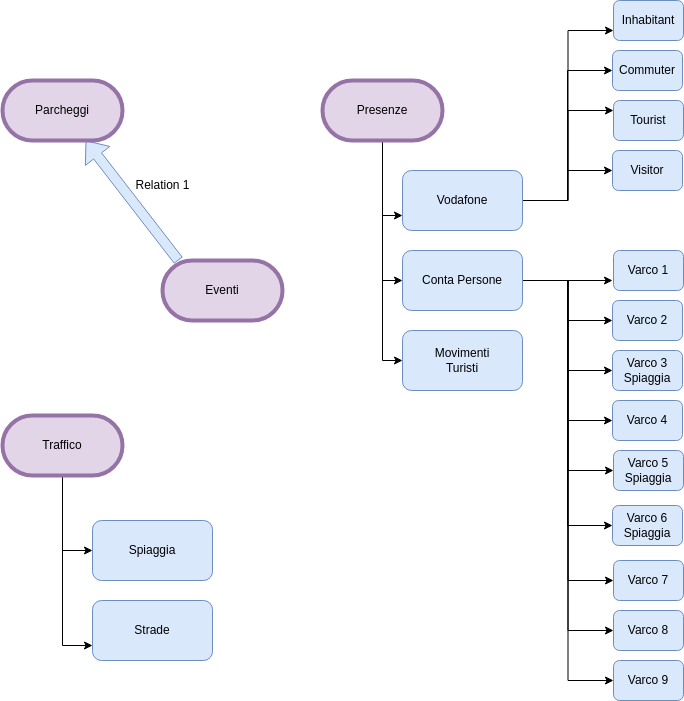

The diagram above was exported from draw.io. Its source (the exported page's mxGraphModel, read from the mxfile embedded in the PNG):
<mxGraphModel dx="1364" dy="771" grid="1" gridSize="10" guides="1" tooltips="1" connect="1" arrows="1" fold="1" page="1" pageScale="1" pageWidth="827" pageHeight="1169" math="0" shadow="0">
  <root>
    <mxCell id="0" />
    <mxCell id="1" parent="0" />
    <mxCell id="O6MpRhqAgn3_7lUdooOQ-9" style="edgeStyle=orthogonalEdgeStyle;rounded=0;orthogonalLoop=1;jettySize=auto;html=1;entryX=0;entryY=0.75;entryDx=0;entryDy=0;" edge="1" parent="1" source="O6MpRhqAgn3_7lUdooOQ-1" target="O6MpRhqAgn3_7lUdooOQ-5">
      <mxGeometry relative="1" as="geometry" />
    </mxCell>
    <mxCell id="O6MpRhqAgn3_7lUdooOQ-10" style="edgeStyle=orthogonalEdgeStyle;rounded=0;orthogonalLoop=1;jettySize=auto;html=1;entryX=0;entryY=0.5;entryDx=0;entryDy=0;" edge="1" parent="1" source="O6MpRhqAgn3_7lUdooOQ-1" target="O6MpRhqAgn3_7lUdooOQ-6">
      <mxGeometry relative="1" as="geometry" />
    </mxCell>
    <mxCell id="jZxmT8m9q_wnPD_FiYrM-2" style="edgeStyle=orthogonalEdgeStyle;rounded=0;orthogonalLoop=1;jettySize=auto;html=1;entryX=0;entryY=0.5;entryDx=0;entryDy=0;" edge="1" parent="1" source="O6MpRhqAgn3_7lUdooOQ-1" target="jZxmT8m9q_wnPD_FiYrM-1">
      <mxGeometry relative="1" as="geometry" />
    </mxCell>
    <mxCell id="O6MpRhqAgn3_7lUdooOQ-1" value="Presenze" style="rounded=1;whiteSpace=wrap;html=1;fillColor=#e1d5e7;strokeColor=#9673A6;arcSize=50;strokeWidth=4;" vertex="1" parent="1">
      <mxGeometry x="440" y="140" width="120" height="60" as="geometry" />
    </mxCell>
    <mxCell id="XvsILmnWDCuSvr74RNj3-2" style="edgeStyle=orthogonalEdgeStyle;rounded=0;orthogonalLoop=1;jettySize=auto;html=1;entryX=0;entryY=0.5;entryDx=0;entryDy=0;" edge="1" parent="1" source="O6MpRhqAgn3_7lUdooOQ-2" target="O6MpRhqAgn3_7lUdooOQ-4">
      <mxGeometry relative="1" as="geometry" />
    </mxCell>
    <mxCell id="XvsILmnWDCuSvr74RNj3-4" style="edgeStyle=orthogonalEdgeStyle;rounded=0;orthogonalLoop=1;jettySize=auto;html=1;entryX=0;entryY=0.75;entryDx=0;entryDy=0;" edge="1" parent="1" source="O6MpRhqAgn3_7lUdooOQ-2" target="XvsILmnWDCuSvr74RNj3-3">
      <mxGeometry relative="1" as="geometry" />
    </mxCell>
    <mxCell id="O6MpRhqAgn3_7lUdooOQ-2" value="Traffico" style="rounded=1;whiteSpace=wrap;html=1;fillColor=#e1d5e7;strokeColor=#9673a6;arcSize=50;strokeWidth=4;" vertex="1" parent="1">
      <mxGeometry x="120" y="475" width="120" height="60" as="geometry" />
    </mxCell>
    <mxCell id="t_7l88_l7awGQ5QWlikR-2" style="rounded=0;orthogonalLoop=1;jettySize=auto;html=1;shape=flexArrow;strokeWidth=1;strokeColor=#6c8ebf;fillColor=#dae8fc;exitX=0.133;exitY=0;exitDx=0;exitDy=0;exitPerimeter=0;" edge="1" parent="1" source="t_7l88_l7awGQ5QWlikR-1" target="O6MpRhqAgn3_7lUdooOQ-3">
      <mxGeometry relative="1" as="geometry">
        <mxPoint x="320" y="150" as="targetPoint" />
      </mxGeometry>
    </mxCell>
    <mxCell id="O6MpRhqAgn3_7lUdooOQ-3" value="Parcheggi" style="rounded=1;whiteSpace=wrap;html=1;fillColor=#e1d5e7;strokeColor=#9673a6;arcSize=50;strokeWidth=4;" vertex="1" parent="1">
      <mxGeometry x="120" y="140" width="120" height="60" as="geometry" />
    </mxCell>
    <mxCell id="O6MpRhqAgn3_7lUdooOQ-4" value="Spiaggia" style="rounded=1;whiteSpace=wrap;html=1;fillColor=#dae8fc;strokeColor=#6c8ebf;" vertex="1" parent="1">
      <mxGeometry x="210" y="580" width="120" height="60" as="geometry" />
    </mxCell>
    <mxCell id="O6MpRhqAgn3_7lUdooOQ-17" style="edgeStyle=orthogonalEdgeStyle;rounded=0;orthogonalLoop=1;jettySize=auto;html=1;entryX=0;entryY=0.75;entryDx=0;entryDy=0;" edge="1" parent="1" source="O6MpRhqAgn3_7lUdooOQ-5" target="O6MpRhqAgn3_7lUdooOQ-11">
      <mxGeometry relative="1" as="geometry" />
    </mxCell>
    <mxCell id="O6MpRhqAgn3_7lUdooOQ-18" style="edgeStyle=orthogonalEdgeStyle;rounded=0;orthogonalLoop=1;jettySize=auto;html=1;entryX=0;entryY=0.5;entryDx=0;entryDy=0;" edge="1" parent="1" source="O6MpRhqAgn3_7lUdooOQ-5" target="O6MpRhqAgn3_7lUdooOQ-13">
      <mxGeometry relative="1" as="geometry" />
    </mxCell>
    <mxCell id="O6MpRhqAgn3_7lUdooOQ-19" style="edgeStyle=orthogonalEdgeStyle;rounded=0;orthogonalLoop=1;jettySize=auto;html=1;entryX=0;entryY=0.25;entryDx=0;entryDy=0;" edge="1" parent="1" source="O6MpRhqAgn3_7lUdooOQ-5" target="O6MpRhqAgn3_7lUdooOQ-15">
      <mxGeometry relative="1" as="geometry" />
    </mxCell>
    <mxCell id="O6MpRhqAgn3_7lUdooOQ-20" style="edgeStyle=orthogonalEdgeStyle;rounded=0;orthogonalLoop=1;jettySize=auto;html=1;entryX=0;entryY=0.5;entryDx=0;entryDy=0;" edge="1" parent="1" source="O6MpRhqAgn3_7lUdooOQ-5" target="O6MpRhqAgn3_7lUdooOQ-16">
      <mxGeometry relative="1" as="geometry" />
    </mxCell>
    <mxCell id="O6MpRhqAgn3_7lUdooOQ-5" value="Vodafone" style="rounded=1;whiteSpace=wrap;html=1;fillColor=#dae8fc;strokeColor=#6c8ebf;" vertex="1" parent="1">
      <mxGeometry x="520" y="230" width="120" height="60" as="geometry" />
    </mxCell>
    <mxCell id="XvsILmnWDCuSvr74RNj3-15" style="edgeStyle=orthogonalEdgeStyle;rounded=0;orthogonalLoop=1;jettySize=auto;html=1;" edge="1" parent="1" source="O6MpRhqAgn3_7lUdooOQ-6">
      <mxGeometry relative="1" as="geometry">
        <mxPoint x="730" y="340" as="targetPoint" />
      </mxGeometry>
    </mxCell>
    <mxCell id="XvsILmnWDCuSvr74RNj3-16" style="edgeStyle=orthogonalEdgeStyle;rounded=0;orthogonalLoop=1;jettySize=auto;html=1;entryX=0;entryY=0.5;entryDx=0;entryDy=0;" edge="1" parent="1" source="O6MpRhqAgn3_7lUdooOQ-6" target="XvsILmnWDCuSvr74RNj3-6">
      <mxGeometry relative="1" as="geometry" />
    </mxCell>
    <mxCell id="XvsILmnWDCuSvr74RNj3-17" style="edgeStyle=orthogonalEdgeStyle;rounded=0;orthogonalLoop=1;jettySize=auto;html=1;entryX=0;entryY=0.5;entryDx=0;entryDy=0;" edge="1" parent="1" source="O6MpRhqAgn3_7lUdooOQ-6" target="XvsILmnWDCuSvr74RNj3-7">
      <mxGeometry relative="1" as="geometry" />
    </mxCell>
    <mxCell id="XvsILmnWDCuSvr74RNj3-18" style="edgeStyle=orthogonalEdgeStyle;rounded=0;orthogonalLoop=1;jettySize=auto;html=1;entryX=0;entryY=0.5;entryDx=0;entryDy=0;" edge="1" parent="1" source="O6MpRhqAgn3_7lUdooOQ-6" target="XvsILmnWDCuSvr74RNj3-8">
      <mxGeometry relative="1" as="geometry" />
    </mxCell>
    <mxCell id="XvsILmnWDCuSvr74RNj3-19" style="edgeStyle=orthogonalEdgeStyle;rounded=0;orthogonalLoop=1;jettySize=auto;html=1;entryX=0;entryY=0.5;entryDx=0;entryDy=0;" edge="1" parent="1" source="O6MpRhqAgn3_7lUdooOQ-6" target="XvsILmnWDCuSvr74RNj3-10">
      <mxGeometry relative="1" as="geometry" />
    </mxCell>
    <mxCell id="XvsILmnWDCuSvr74RNj3-20" style="edgeStyle=orthogonalEdgeStyle;rounded=0;orthogonalLoop=1;jettySize=auto;html=1;entryX=0;entryY=0.5;entryDx=0;entryDy=0;" edge="1" parent="1" source="O6MpRhqAgn3_7lUdooOQ-6" target="XvsILmnWDCuSvr74RNj3-11">
      <mxGeometry relative="1" as="geometry" />
    </mxCell>
    <mxCell id="XvsILmnWDCuSvr74RNj3-21" style="edgeStyle=orthogonalEdgeStyle;rounded=0;orthogonalLoop=1;jettySize=auto;html=1;entryX=0;entryY=0.5;entryDx=0;entryDy=0;" edge="1" parent="1" source="O6MpRhqAgn3_7lUdooOQ-6" target="XvsILmnWDCuSvr74RNj3-14">
      <mxGeometry relative="1" as="geometry" />
    </mxCell>
    <mxCell id="XvsILmnWDCuSvr74RNj3-22" style="edgeStyle=orthogonalEdgeStyle;rounded=0;orthogonalLoop=1;jettySize=auto;html=1;entryX=0;entryY=0.5;entryDx=0;entryDy=0;" edge="1" parent="1" source="O6MpRhqAgn3_7lUdooOQ-6" target="XvsILmnWDCuSvr74RNj3-13">
      <mxGeometry relative="1" as="geometry" />
    </mxCell>
    <mxCell id="XvsILmnWDCuSvr74RNj3-23" style="edgeStyle=orthogonalEdgeStyle;rounded=0;orthogonalLoop=1;jettySize=auto;html=1;entryX=0;entryY=0.5;entryDx=0;entryDy=0;" edge="1" parent="1" source="O6MpRhqAgn3_7lUdooOQ-6" target="XvsILmnWDCuSvr74RNj3-12">
      <mxGeometry relative="1" as="geometry" />
    </mxCell>
    <mxCell id="O6MpRhqAgn3_7lUdooOQ-6" value="Conta Persone" style="rounded=1;whiteSpace=wrap;html=1;fillColor=#dae8fc;strokeColor=#6c8ebf;" vertex="1" parent="1">
      <mxGeometry x="520" y="310" width="120" height="60" as="geometry" />
    </mxCell>
    <mxCell id="O6MpRhqAgn3_7lUdooOQ-11" value="Inhabitant" style="rounded=1;whiteSpace=wrap;html=1;fillColor=#dae8fc;strokeColor=#6c8ebf;" vertex="1" parent="1">
      <mxGeometry x="731" y="60" width="70" height="40" as="geometry" />
    </mxCell>
    <mxCell id="O6MpRhqAgn3_7lUdooOQ-13" value="Commuter" style="rounded=1;whiteSpace=wrap;html=1;fillColor=#dae8fc;strokeColor=#6c8ebf;" vertex="1" parent="1">
      <mxGeometry x="730" y="110" width="70" height="40" as="geometry" />
    </mxCell>
    <mxCell id="O6MpRhqAgn3_7lUdooOQ-15" value="Tourist" style="rounded=1;whiteSpace=wrap;html=1;fillColor=#dae8fc;strokeColor=#6c8ebf;" vertex="1" parent="1">
      <mxGeometry x="731" y="160" width="70" height="40" as="geometry" />
    </mxCell>
    <mxCell id="O6MpRhqAgn3_7lUdooOQ-16" value="Visitor" style="rounded=1;whiteSpace=wrap;html=1;fillColor=#dae8fc;strokeColor=#6c8ebf;" vertex="1" parent="1">
      <mxGeometry x="730" y="210" width="70" height="40" as="geometry" />
    </mxCell>
    <mxCell id="jZxmT8m9q_wnPD_FiYrM-1" value="Movimenti&lt;div&gt;Turisti&lt;/div&gt;" style="rounded=1;whiteSpace=wrap;html=1;fillColor=#dae8fc;strokeColor=#6c8ebf;" vertex="1" parent="1">
      <mxGeometry x="520" y="390" width="120" height="60" as="geometry" />
    </mxCell>
    <mxCell id="XvsILmnWDCuSvr74RNj3-3" value="Strade" style="rounded=1;whiteSpace=wrap;html=1;fillColor=#dae8fc;strokeColor=#6c8ebf;" vertex="1" parent="1">
      <mxGeometry x="210" y="660" width="120" height="60" as="geometry" />
    </mxCell>
    <mxCell id="XvsILmnWDCuSvr74RNj3-5" value="Varco 1" style="rounded=1;whiteSpace=wrap;html=1;fillColor=#dae8fc;strokeColor=#6c8ebf;" vertex="1" parent="1">
      <mxGeometry x="731" y="310" width="70" height="40" as="geometry" />
    </mxCell>
    <mxCell id="XvsILmnWDCuSvr74RNj3-6" value="Varco 2" style="rounded=1;whiteSpace=wrap;html=1;fillColor=#dae8fc;strokeColor=#6c8ebf;" vertex="1" parent="1">
      <mxGeometry x="730" y="360" width="70" height="40" as="geometry" />
    </mxCell>
    <mxCell id="XvsILmnWDCuSvr74RNj3-7" value="Varco 3&lt;div&gt;Spiaggia&lt;/div&gt;" style="rounded=1;whiteSpace=wrap;html=1;fillColor=#dae8fc;strokeColor=#6c8ebf;" vertex="1" parent="1">
      <mxGeometry x="730" y="410" width="70" height="40" as="geometry" />
    </mxCell>
    <mxCell id="XvsILmnWDCuSvr74RNj3-8" value="Varco 4" style="rounded=1;whiteSpace=wrap;html=1;fillColor=#dae8fc;strokeColor=#6c8ebf;" vertex="1" parent="1">
      <mxGeometry x="730" y="460" width="70" height="40" as="geometry" />
    </mxCell>
    <mxCell id="XvsILmnWDCuSvr74RNj3-10" value="Varco 5&lt;div&gt;Spiaggia&lt;/div&gt;" style="rounded=1;whiteSpace=wrap;html=1;fillColor=#dae8fc;strokeColor=#6c8ebf;" vertex="1" parent="1">
      <mxGeometry x="731" y="510" width="70" height="40" as="geometry" />
    </mxCell>
    <mxCell id="XvsILmnWDCuSvr74RNj3-11" value="Varco 6&lt;div&gt;Spiaggia&lt;/div&gt;" style="rounded=1;whiteSpace=wrap;html=1;fillColor=#dae8fc;strokeColor=#6c8ebf;" vertex="1" parent="1">
      <mxGeometry x="730" y="565" width="70" height="40" as="geometry" />
    </mxCell>
    <mxCell id="XvsILmnWDCuSvr74RNj3-12" value="Varco 9" style="rounded=1;whiteSpace=wrap;html=1;fillColor=#dae8fc;strokeColor=#6c8ebf;" vertex="1" parent="1">
      <mxGeometry x="731" y="720" width="70" height="40" as="geometry" />
    </mxCell>
    <mxCell id="XvsILmnWDCuSvr74RNj3-13" value="Varco 8" style="rounded=1;whiteSpace=wrap;html=1;fillColor=#dae8fc;strokeColor=#6c8ebf;" vertex="1" parent="1">
      <mxGeometry x="731" y="670" width="70" height="40" as="geometry" />
    </mxCell>
    <mxCell id="XvsILmnWDCuSvr74RNj3-14" value="Varco 7" style="rounded=1;whiteSpace=wrap;html=1;fillColor=#dae8fc;strokeColor=#6c8ebf;" vertex="1" parent="1">
      <mxGeometry x="731" y="620" width="70" height="40" as="geometry" />
    </mxCell>
    <mxCell id="t_7l88_l7awGQ5QWlikR-1" value="Eventi" style="rounded=1;whiteSpace=wrap;html=1;fillColor=#e1d5e7;strokeColor=#9673a6;arcSize=50;strokeWidth=4;" vertex="1" parent="1">
      <mxGeometry x="280" y="320" width="120" height="60" as="geometry" />
    </mxCell>
    <mxCell id="t_7l88_l7awGQ5QWlikR-3" value="Relation 1" style="text;html=1;align=center;verticalAlign=middle;resizable=0;points=[];autosize=1;strokeColor=none;fillColor=none;" vertex="1" parent="1">
      <mxGeometry x="240" y="230" width="80" height="30" as="geometry" />
    </mxCell>
  </root>
</mxGraphModel>